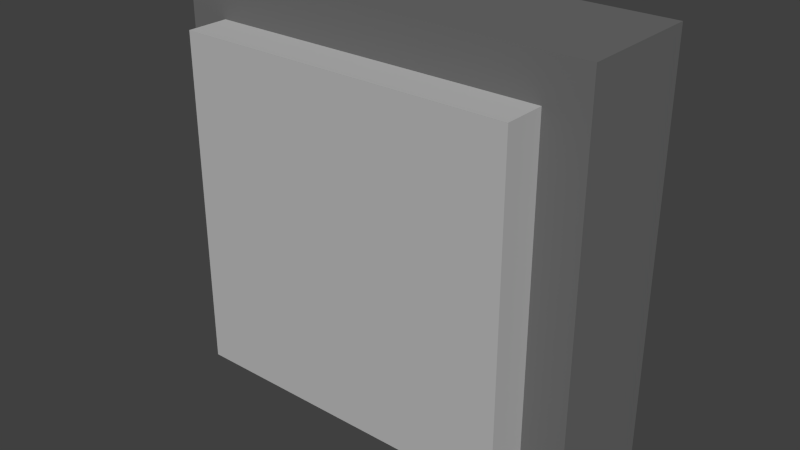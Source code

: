# Source: switch.blend  (saved by Blender 2.76.0; exported with 4.5.12 LTS)
import bpy
from mathutils import Matrix  # noqa: F401  (used for matrix-valued properties, if any)

bpy.ops.wm.read_factory_settings(use_empty=True)
scene = bpy.context.scene
scene.name = 'Scene'

# ---- collections
col_collection_1 = bpy.data.collections.new('Collection 1'); scene.collection.children.link(col_collection_1)

# ---- materials (node trees are filled in below, after node groups)
mat_stone = bpy.data.materials.new('Stone')
mat_stone.alpha_threshold = 0.0
mat_stone.use_transparent_shadow = False
mat_stone.diffuse_color = (0.49, 0.49, 0.49, 1.0)
mat_stone.roughness = 0.5
mat_stone.line_color = (0.0, 0.0, 0.0, 1.0)
mat_darkstone = bpy.data.materials.new('DarkStone')
mat_darkstone.alpha_threshold = 0.0
mat_darkstone.use_transparent_shadow = False
mat_darkstone.diffuse_color = (0.152, 0.152, 0.152, 1.0)
mat_darkstone.roughness = 0.5

# ---- material node trees

# ---- world
world_world = bpy.data.worlds.new('World'); scene.world = world_world
world_world.color = (0.05088, 0.05088, 0.05088)
world_world.use_sun_shadow = False
world_world.sun_shadow_jitter_overblur = 0.0
world_world.cycles.sampling_method = 'MANUAL'
world_world.cycles.sample_map_resolution = 256

# ---- meshes
me_switchbase = bpy.data.meshes.new('switchbase')
me_switchbase.from_pydata([(-1.0, -1.0, -1.0), (-1.0, -1.0, 1.0), (-1.0, 1.0, -1.0), (-1.0, 1.0, 1.0), (1.0, -1.0, -1.0), (1.0, -1.0, 1.0), (1.0, 1.0, -1.0), (1.0, 1.0, 1.0)], [], [(1, 3, 2, 0), (3, 7, 6, 2), (7, 5, 4, 6), (5, 1, 0, 4), (0, 2, 6, 4), (5, 7, 3, 1)])
me_switchbase.polygons.foreach_set('material_index', [1, 1, 1, 1, 1, 1])
me_switchbase.materials.append(mat_stone)
me_switchbase.materials.append(mat_darkstone)
me_switchbase.use_remesh_preserve_volume = False
me_switchbase.use_remesh_preserve_attributes = False
me_switchbase.use_mirror_vertex_groups = False
me_switchbase.update()
me_switchtrigger = bpy.data.meshes.new('switchtrigger')
me_switchtrigger.from_pydata([(1.0, 1.0, -1.0), (1.0, -1.0, -1.0), (-1.0, -1.0, -1.0), (-1.0, 1.0, -1.0), (1.0, 1.0, 1.0), (1.0, -1.0, 1.0), (-1.0, -1.0, 1.0), (-1.0, 1.0, 1.0)], [], [(0, 1, 2, 3), (4, 7, 6, 5), (0, 4, 5, 1), (1, 5, 6, 2), (2, 6, 7, 3), (4, 0, 3, 7)])
me_switchtrigger.materials.append(mat_stone)
me_switchtrigger.materials.append(mat_darkstone)
me_switchtrigger.use_remesh_preserve_volume = False
me_switchtrigger.use_remesh_preserve_attributes = False
me_switchtrigger.use_mirror_vertex_groups = False
me_switchtrigger.update()

# ---- objects
ob_switchbase = bpy.data.objects.new('switchbase', me_switchbase)
ob_switchtrigger = bpy.data.objects.new('switchtrigger', me_switchtrigger)

# ---- transforms, parenting, visibility, modifiers, constraints
ob_switchbase.location = (0.0, -0.075, 0.0)
ob_switchbase.scale = (0.25, 0.075, 0.25)
ob_switchbase.lineart.crease_threshold = 0.0
ob_switchtrigger.location = (0.0, -0.15, 0.0)
ob_switchtrigger.scale = (0.2, 0.05, 0.2)
ob_switchtrigger.lock_rotations_4d = False
ob_switchtrigger.empty_display_type = 'ARROWS'
ob_switchtrigger.lineart.crease_threshold = 0.0

# ---- collection membership
col_collection_1.objects.link(ob_switchbase)
col_collection_1.objects.link(ob_switchtrigger)

# ---- scene / render settings (as saved in the file)
scene.frame_start = 1; scene.frame_end = 250; scene.frame_set(1)
scene.render.engine = 'BLENDER_EEVEE_NEXT'
scene.render.resolution_percentage = 50
scene.render.dither_intensity = 0.0
scene.cycles.use_denoising = False
scene.cycles.samples = 10
scene.cycles.sampling_pattern = 'TABULATED_SOBOL'
scene.cycles.light_sampling_threshold = 0.0
scene.cycles.use_adaptive_sampling = False
scene.cycles.use_light_tree = False
scene.cycles.blur_glossy = 0.0
scene.cycles.pixel_filter_type = 'GAUSSIAN'
scene.cycles.sample_clamp_indirect = 0.0
scene.view_settings.view_transform = 'Standard'
bpy.context.view_layer.update()

# ---- added for rendering (the .blend has no active camera and no usable light): camera, sun
cam_auto = bpy.data.cameras.new('AutoCamera')
cam_auto.lens = 50.0
cam_auto.sensor_width = 36.0
cam_auto.clip_end = 1000.0
ob_auto_camera = bpy.data.objects.new('AutoCamera', cam_auto)
scene.collection.objects.link(ob_auto_camera)
ob_auto_camera.location = (0.679898, -0.915878, 0.543919)
ob_auto_camera.rotation_euler = (1.09748, -7.21219e-08, 0.694738)
scene.camera = ob_auto_camera
light_auto_sun = bpy.data.lights.new('AutoSun', 'SUN')
light_auto_sun.energy = 3.0
light_auto_sun.angle = 0.0523599
ob_auto_sun = bpy.data.objects.new('AutoSun', light_auto_sun)
scene.collection.objects.link(ob_auto_sun)
ob_auto_sun.rotation_euler = (0.872665, 0.174533, 0.523599)
bpy.context.view_layer.update()
